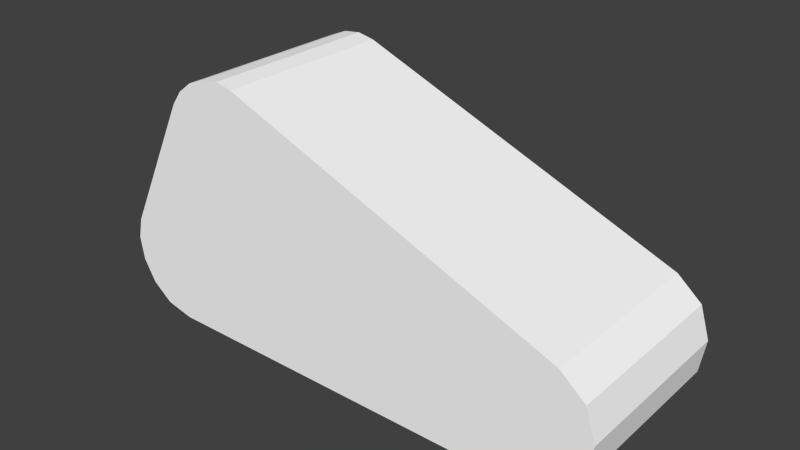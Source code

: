 # Source: lem3t.blend  (saved by Blender 2.70.5; exported with 4.5.12 LTS)
import bpy
from mathutils import Matrix  # noqa: F401  (used for matrix-valued properties, if any)

bpy.ops.wm.read_factory_settings(use_empty=True)
scene = bpy.context.scene
scene.name = 'Scene'

# ---- collections
col_collection_1 = bpy.data.collections.new('Collection 1'); scene.collection.children.link(col_collection_1)

# ---- materials (node trees are filled in below, after node groups)
mat_colobotmesh_mat_1 = bpy.data.materials.new('ColobotMesh_mat_1')
mat_colobotmesh_mat_1.alpha_threshold = 0.0
mat_colobotmesh_mat_1.use_transparent_shadow = False
mat_colobotmesh_mat_1.diffuse_color = (1.0, 1.0, 1.0, 1.0)
mat_colobotmesh_mat_1.specular_color = (0.0, 0.0, 0.0)
mat_colobotmesh_mat_1.roughness = 0.5
mat_colobotmesh_mat_2 = bpy.data.materials.new('ColobotMesh_mat_2')
mat_colobotmesh_mat_2.alpha_threshold = 0.0
mat_colobotmesh_mat_2.use_transparent_shadow = False
mat_colobotmesh_mat_2.diffuse_color = (1.0, 1.0, 1.0, 1.0)
mat_colobotmesh_mat_2.specular_color = (0.0, 0.0, 0.0)
mat_colobotmesh_mat_2.roughness = 0.5

# ---- material node trees

# ---- world
world_world = bpy.data.worlds.new('World'); scene.world = world_world
world_world.color = (0.05088, 0.05088, 0.05088)
world_world.use_sun_shadow = False
world_world.sun_shadow_jitter_overblur = 0.0
world_world.cycles.sampling_method = 'MANUAL'
world_world.cycles.sample_map_resolution = 256

# ---- meshes
me_colobotmesh = bpy.data.meshes.new('ColobotMesh_')
me_colobotmesh.from_pydata([(-3.948, -1.327, 2.0), (3.839, -0.4293, -0.8), (3.0, -2.0, -0.8), (3.0, -2.0, 2.0), (-3.0, -2.0, 2.0), (-3.0, -2.0, -0.8), (3.583, -1.836, -0.8), (3.583, -1.836, 2.0), (3.91, -1.429, -0.8), (3.91, -1.429, 2.0), (3.992, -0.9153, -0.8), (3.992, -0.9153, 2.0), (-1.962, 2.001, -0.8), (-1.962, 2.001, 2.0), (-1.694, 1.947, 2.0), (-1.694, 1.947, -0.8), (-2.238, 1.967, -0.8), (-2.238, 1.967, 2.0), (-2.879, 1.47, 2.0), (-3.932, -0.6363, 2.0), (-2.719, 1.69, 2.0), (-2.498, 1.86, 2.0), (-2.498, 1.86, -0.8), (-2.879, 1.47, -0.8), (-2.719, 1.69, -0.8), (-3.932, -0.6363, -0.8), (-3.757, -1.659, -0.8), (-3.948, -1.327, -0.8), (-4.007, -0.9656, -0.8), (3.461, -0.1065, 2.0), (3.461, -0.1065, -0.8), (3.839, -0.4293, 2.0), (-3.757, -1.659, 2.0), (-3.44, -1.904, 2.0), (-4.007, -0.9656, 2.0), (-3.44, -1.904, -0.8)], [], [(2, 3, 4), (5, 2, 4), (12, 13, 14), (15, 12, 14), (6, 7, 3), (2, 6, 3), (8, 9, 7), (6, 8, 7), (10, 11, 9), (8, 10, 9), (1, 31, 11), (10, 1, 11), (30, 29, 31), (1, 30, 31), (15, 14, 29), (30, 15, 29), (16, 17, 13), (12, 16, 13), (22, 21, 17), (16, 22, 17), (24, 20, 21), (22, 24, 21), (23, 18, 20), (24, 23, 20), (25, 19, 18), (23, 25, 18), (28, 34, 19), (25, 28, 19), (27, 0, 34), (28, 27, 34), (26, 32, 0), (27, 26, 0), (35, 33, 32), (26, 35, 32), (5, 4, 33), (35, 5, 33), (7, 9, 3), (9, 11, 3), (11, 31, 3), (31, 29, 3), (29, 14, 3), (3, 14, 4), (14, 13, 4), (13, 17, 4), (17, 21, 4), (21, 20, 4), (20, 18, 4), (18, 19, 4), (4, 19, 33), (33, 19, 32), (32, 19, 0), (0, 19, 34), (8, 6, 2), (10, 8, 2), (1, 10, 2), (30, 1, 2), (15, 30, 2), (15, 2, 5), (12, 15, 5), (16, 12, 5), (22, 16, 5), (24, 22, 5), (23, 24, 5), (25, 23, 5), (25, 5, 35), (25, 35, 26), (25, 26, 27), (25, 27, 28)])
me_colobotmesh.polygons.foreach_set('material_index', [0, 0, 0, 0, 0, 0, 0, 0, 0, 0, 0, 0, 0, 0, 0, 0, 0, 0, 0, 0, 0, 0, 0, 0, 0, 0, 0, 0, 0, 0, 0, 0, 0, 0, 0, 0, 1, 1, 1, 1, 1, 1, 1, 1, 1, 1, 1, 1, 1, 1, 1, 1, 1, 1, 1, 1, 1, 1, 1, 1, 1, 1, 1, 1, 1, 1, 1, 1])
_uv = me_colobotmesh.uv_layers.new(name='UV_1')
_uv.uv.foreach_set('vector', [0.998, 0.998, 0.998, 0.877, 0.752, 0.877, 0.752, 0.998, 0.998, 0.998, 0.752, 0.877, 0.752, 0.998, 0.752, 0.877, 0.7793, 0.877, 0.7793, 0.998, 0.752, 0.998, 0.7793, 0.877, 0.7793, 0.998, 0.7793, 0.877, 0.752, 0.877, 0.752, 0.998, 0.7793, 0.998, 0.752, 0.877, 0.7793, 0.998, 0.7793, 0.877, 0.752, 0.877, 0.752, 0.998, 0.7793, 0.998, 0.752, 0.877, 0.7793, 0.998, 0.7793, 0.877, 0.752, 0.877, 0.752, 0.998, 0.7793, 0.998, 0.752, 0.877, 0.752, 0.998, 0.752, 0.877, 0.7793, 0.877, 0.7793, 0.998, 0.752, 0.998, 0.7793, 0.877, 0.752, 0.998, 0.752, 0.877, 0.7793, 0.877, 0.7793, 0.998, 0.752, 0.998, 0.7793, 0.877, 0.752, 0.998, 0.752, 0.877, 0.998, 0.877, 0.998, 0.998, 0.752, 0.998, 0.998, 0.877, 0.752, 0.998, 0.752, 0.877, 0.7793, 0.877, 0.7793, 0.998, 0.752, 0.998, 0.7793, 0.877, 0.752, 0.998, 0.752, 0.877, 0.7793, 0.877, 0.7793, 0.998, 0.752, 0.998, 0.7793, 0.877, 0.752, 0.998, 0.752, 0.877, 0.7793, 0.877, 0.7793, 0.998, 0.752, 0.998, 0.7793, 0.877, 0.752, 0.998, 0.752, 0.877, 0.7793, 0.877, 0.7793, 0.998, 0.752, 0.998, 0.7793, 0.877, 0.752, 0.998, 0.752, 0.877, 0.873, 0.877, 0.873, 0.998, 0.752, 0.998, 0.873, 0.877, 0.752, 0.998, 0.752, 0.877, 0.7793, 0.877, 0.7793, 0.998, 0.752, 0.998, 0.7793, 0.877, 0.7793, 0.998, 0.7793, 0.877, 0.752, 0.877, 0.752, 0.998, 0.7793, 0.998, 0.752, 0.877, 0.7793, 0.998, 0.7793, 0.877, 0.752, 0.877, 0.752, 0.998, 0.7793, 0.998, 0.752, 0.877, 0.7793, 0.998, 0.7793, 0.877, 0.752, 0.877, 0.752, 0.998, 0.7793, 0.998, 0.752, 0.877, 0.7793, 0.998, 0.7793, 0.877, 0.752, 0.877, 0.752, 0.998, 0.7793, 0.998, 0.752, 0.877, 0.4727, 0.512, 0.493, 0.5371, 0.4365, 0.502, 0.493, 0.5371, 0.498, 0.5687, 0.4365, 0.502, 0.498, 0.5687, 0.4885, 0.5986, 0.4365, 0.502, 0.4885, 0.5986, 0.4651, 0.6184, 0.4365, 0.502, 0.4651, 0.6184, 0.1454, 0.7447, 0.4365, 0.502, 0.4365, 0.502, 0.1454, 0.7447, 0.06443, 0.502, 0.1454, 0.7447, 0.1288, 0.748, 0.06443, 0.502, 0.1288, 0.748, 0.1117, 0.746, 0.06443, 0.502, 0.1117, 0.746, 0.09558, 0.7394, 0.06443, 0.502, 0.09558, 0.7394, 0.08184, 0.7289, 0.06443, 0.502, 0.08184, 0.7289, 0.07193, 0.7154, 0.06443, 0.502, 0.07193, 0.7154, 0.006608, 0.5858, 0.06443, 0.502, 0.06443, 0.502, 0.006608, 0.5858, 0.03714, 0.5079, 0.03714, 0.5079, 0.006608, 0.5858, 0.01746, 0.5229, 0.01746, 0.5229, 0.006608, 0.5858, 0.005654, 0.5434, 0.005654, 0.5434, 0.006608, 0.5858, 0.001953, 0.5656, 0.493, 0.5371, 0.4727, 0.512, 0.4365, 0.502, 0.498, 0.5687, 0.493, 0.5371, 0.4365, 0.502, 0.4885, 0.5986, 0.498, 0.5687, 0.4365, 0.502, 0.4651, 0.6184, 0.4885, 0.5986, 0.4365, 0.502, 0.1454, 0.7447, 0.4651, 0.6184, 0.4365, 0.502, 0.1454, 0.7447, 0.4365, 0.502, 0.06443, 0.502, 0.1288, 0.748, 0.1454, 0.7447, 0.06443, 0.502, 0.1117, 0.746, 0.1288, 0.748, 0.06443, 0.502, 0.09558, 0.7394, 0.1117, 0.746, 0.06443, 0.502, 0.08184, 0.7289, 0.09558, 0.7394, 0.06443, 0.502, 0.07193, 0.7154, 0.08184, 0.7289, 0.06443, 0.502, 0.006608, 0.5858, 0.07193, 0.7154, 0.06443, 0.502, 0.006608, 0.5858, 0.06443, 0.502, 0.03714, 0.5079, 0.006608, 0.5858, 0.03714, 0.5079, 0.01746, 0.5229, 0.006608, 0.5858, 0.01746, 0.5229, 0.005654, 0.5434, 0.006608, 0.5858, 0.005654, 0.5434, 0.001953, 0.5656])
_uv.active_render = True
_uv = me_colobotmesh.uv_layers.new(name='UV_2')
_uv.uv.foreach_set('vector', [0.9305, 1.0, 0.06949, 1.0, 0.4305, 0.5, 0.5695, 0.5, 0.9305, 1.0, 0.4305, 0.5, 0.7348, 0.497, 0.2652, 0.497, 0.2348, 0.003045, 0.7652, 0.003045, 0.7348, 0.497, 0.2348, 0.003045, 0.7827, 0.9909, 0.2173, 0.9909, 0.2827, 0.5091, 0.7173, 0.5091, 0.7827, 0.9909, 0.2827, 0.5091, 0.7685, 0.9772, 0.2315, 0.9772, 0.2685, 0.5228, 0.7315, 0.5228, 0.7685, 0.9772, 0.2685, 0.5228, 0.7546, 0.9711, 0.2454, 0.9711, 0.2546, 0.5289, 0.7454, 0.5289, 0.7546, 0.9711, 0.2546, 0.5289, 0.7413, 0.4727, 0.2587, 0.4727, 0.2413, 0.02731, 0.7587, 0.02731, 0.7413, 0.4727, 0.2413, 0.02731, 0.7286, 0.4819, 0.2714, 0.4819, 0.2286, 0.0181, 0.7714, 0.0181, 0.7286, 0.4819, 0.2286, 0.0181, 0.5792, 0.4464, 0.4208, 0.4464, 0.07919, 0.05358, 0.9208, 0.05358, 0.5792, 0.4464, 0.07919, 0.05358, 0.7344, 0.5019, 0.2656, 0.5019, 0.2344, 0.9981, 0.7656, 0.9981, 0.7344, 0.5019, 0.2344, 0.9981, 0.7353, 0.5061, 0.2647, 0.5061, 0.2353, 0.9939, 0.7647, 0.9939, 0.7353, 0.5061, 0.2353, 0.9939, 0.7374, 0.5096, 0.2626, 0.5096, 0.2374, 0.9904, 0.7626, 0.9904, 0.7374, 0.5096, 0.2374, 0.9904, 0.7409, 0.5124, 0.2591, 0.5124, 0.2409, 0.9876, 0.7591, 0.9876, 0.7409, 0.5124, 0.2409, 0.9876, 0.6927, 0.5976, 0.3073, 0.5976, 0.1927, 0.9024, 0.8073, 0.9024, 0.6927, 0.5976, 0.1927, 0.9024, 0.7457, 0.5186, 0.2543, 0.5186, 0.2457, 0.9814, 0.7543, 0.9814, 0.7457, 0.5186, 0.2457, 0.9814, 0.7534, 0.02041, 0.2466, 0.02041, 0.2534, 0.4796, 0.7466, 0.4796, 0.7534, 0.02041, 0.2534, 0.4796, 0.7608, 0.01878, 0.2392, 0.01878, 0.2608, 0.4812, 0.7392, 0.4812, 0.7608, 0.01878, 0.2608, 0.4812, 0.768, 0.01377, 0.232, 0.01377, 0.268, 0.4862, 0.732, 0.4862, 0.768, 0.01377, 0.268, 0.4862, 0.7748, 0.005394, 0.2252, 0.005394, 0.2748, 0.4946, 0.7252, 0.4946, 0.7748, 0.005394, 0.2748, 0.4946, 0.7995, 0.8632, 0.7863, 0.8843, 0.8251, 0.8494, 0.7863, 0.8843, 0.7831, 0.9079, 0.8251, 0.8494, 0.7831, 0.9079, 0.7891, 0.9294, 0.8251, 0.8494, 0.7891, 0.9294, 0.8046, 0.943, 0.8251, 0.8494, 0.8046, 0.943, 0.8995, 0.0567, 0.8251, 0.8494, 0.8251, 0.8494, 0.8995, 0.0567, 0.8308, 0.152, 0.8995, 0.0567, 0.8843, 0.05888, 0.8308, 0.152, 0.8843, 0.05888, 0.8693, 0.0559, 0.8308, 0.152, 0.8693, 0.0559, 0.8556, 0.04882, 0.8308, 0.152, 0.8556, 0.04882, 0.8444, 0.03859, 0.8308, 0.152, 0.8444, 0.03859, 0.8366, 0.02603, 0.8308, 0.152, 0.8366, 0.02603, 0.7902, 0.08062, 0.8308, 0.152, 0.8308, 0.152, 0.7902, 0.08062, 0.8108, 0.1428, 0.8108, 0.1428, 0.7902, 0.08062, 0.7973, 0.1287, 0.7973, 0.1287, 0.7902, 0.08062, 0.7896, 0.1121, 0.7896, 0.1121, 0.7902, 0.08062, 0.7872, 0.0953, 0.6609, 0.8436, 0.6728, 0.8129, 0.6982, 0.786, 0.6582, 0.8747, 0.6609, 0.8436, 0.6982, 0.786, 0.6634, 0.9016, 0.6582, 0.8747, 0.6982, 0.786, 0.6776, 0.9171, 0.6634, 0.9016, 0.6982, 0.786, 0.7966, 0.106, 0.6776, 0.9171, 0.6982, 0.786, 0.7966, 0.106, 0.6982, 0.786, 0.7044, 0.2181, 0.773, 0.1055, 0.7966, 0.106, 0.7044, 0.2181, 0.7515, 0.09647, 0.773, 0.1055, 0.7044, 0.2181, 0.7336, 0.08154, 0.7515, 0.09647, 0.7044, 0.2181, 0.7199, 0.06282, 0.7336, 0.08154, 0.7044, 0.2181, 0.7108, 0.04164, 0.7199, 0.06282, 0.7044, 0.2181, 0.6644, 0.1121, 0.7108, 0.04164, 0.7044, 0.2181, 0.6644, 0.1121, 0.7044, 0.2181, 0.6836, 0.1987, 0.6644, 0.1121, 0.6836, 0.1987, 0.6708, 0.1763, 0.6644, 0.1121, 0.6708, 0.1763, 0.6638, 0.1529, 0.6644, 0.1121, 0.6638, 0.1529, 0.6617, 0.1306])
me_colobotmesh.materials.append(mat_colobotmesh_mat_1)
me_colobotmesh.materials.append(mat_colobotmesh_mat_2)
me_colobotmesh.use_remesh_preserve_volume = False
me_colobotmesh.use_remesh_preserve_attributes = False
me_colobotmesh.use_mirror_vertex_groups = False
me_colobotmesh.update()

# ---- objects
ob_colobotmesh_1 = bpy.data.objects.new('ColobotMesh_1', me_colobotmesh)

# ---- transforms, parenting, visibility, modifiers, constraints
ob_colobotmesh_1.location = (0.0, 0.0, 0.0)
ob_colobotmesh_1.rotation_euler = (1.571, 0.0, 0.0)
ob_colobotmesh_1.lineart.crease_threshold = 0.0

# ---- collection membership
col_collection_1.objects.link(ob_colobotmesh_1)

# ---- scene / render settings (as saved in the file)
scene.frame_start = 1; scene.frame_end = 250; scene.frame_set(1)
scene.render.engine = 'BLENDER_EEVEE_NEXT'
scene.render.resolution_percentage = 50
scene.render.dither_intensity = 0.0
scene.cycles.use_denoising = False
scene.cycles.samples = 10
scene.cycles.sampling_pattern = 'TABULATED_SOBOL'
scene.cycles.light_sampling_threshold = 0.0
scene.cycles.use_adaptive_sampling = False
scene.cycles.use_light_tree = False
scene.cycles.blur_glossy = 0.0
scene.cycles.volume_bounces = 1
scene.cycles.pixel_filter_type = 'GAUSSIAN'
scene.cycles.sample_clamp_indirect = 0.0
scene.view_settings.view_transform = 'Standard'
bpy.context.view_layer.update()

# ---- added for rendering (the .blend has no active camera and no usable light): camera, sun
cam_auto = bpy.data.cameras.new('AutoCamera')
cam_auto.lens = 50.0
cam_auto.sensor_width = 36.0
cam_auto.clip_end = 1000.0
ob_auto_camera = bpy.data.objects.new('AutoCamera', cam_auto)
scene.collection.objects.link(ob_auto_camera)
ob_auto_camera.location = (8.66389, -11.0058, 6.93746)
ob_auto_camera.rotation_euler = (1.09748, -7.21219e-08, 0.694738)
scene.camera = ob_auto_camera
light_auto_sun = bpy.data.lights.new('AutoSun', 'SUN')
light_auto_sun.energy = 3.0
light_auto_sun.angle = 0.0523599
ob_auto_sun = bpy.data.objects.new('AutoSun', light_auto_sun)
scene.collection.objects.link(ob_auto_sun)
ob_auto_sun.rotation_euler = (0.872665, 0.174533, 0.523599)
bpy.context.view_layer.update()

